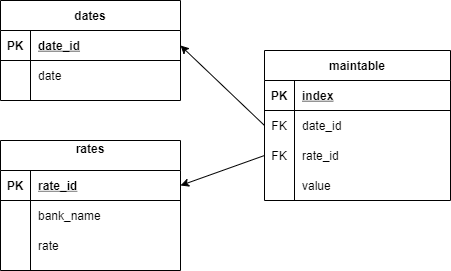

The diagram above was exported from draw.io. Its source (the exported page's mxGraphModel, read from the mxfile embedded in the PNG):
<mxGraphModel dx="1038" dy="579" grid="1" gridSize="10" guides="1" tooltips="1" connect="1" arrows="1" fold="1" page="1" pageScale="1" pageWidth="827" pageHeight="1169" math="0" shadow="0">
  <root>
    <mxCell id="0" />
    <mxCell id="1" parent="0" />
    <mxCell id="HsSY_F-6lxz-YOSixC23-1" value="maintable" style="shape=table;startSize=30;container=1;collapsible=1;childLayout=tableLayout;fixedRows=1;rowLines=0;fontStyle=1;align=center;resizeLast=1;" vertex="1" parent="1">
      <mxGeometry x="324" y="110" width="186" height="150" as="geometry" />
    </mxCell>
    <mxCell id="HsSY_F-6lxz-YOSixC23-2" value="" style="shape=partialRectangle;collapsible=0;dropTarget=0;pointerEvents=0;fillColor=none;top=0;left=0;bottom=1;right=0;points=[[0,0.5],[1,0.5]];portConstraint=eastwest;" vertex="1" parent="HsSY_F-6lxz-YOSixC23-1">
      <mxGeometry y="30" width="186" height="30" as="geometry" />
    </mxCell>
    <mxCell id="HsSY_F-6lxz-YOSixC23-3" value="PK" style="shape=partialRectangle;connectable=0;fillColor=none;top=0;left=0;bottom=0;right=0;fontStyle=1;overflow=hidden;" vertex="1" parent="HsSY_F-6lxz-YOSixC23-2">
      <mxGeometry width="30" height="30" as="geometry" />
    </mxCell>
    <mxCell id="HsSY_F-6lxz-YOSixC23-4" value="index" style="shape=partialRectangle;connectable=0;fillColor=none;top=0;left=0;bottom=0;right=0;align=left;spacingLeft=6;fontStyle=5;overflow=hidden;" vertex="1" parent="HsSY_F-6lxz-YOSixC23-2">
      <mxGeometry x="30" width="156" height="30" as="geometry" />
    </mxCell>
    <mxCell id="HsSY_F-6lxz-YOSixC23-5" value="" style="shape=partialRectangle;collapsible=0;dropTarget=0;pointerEvents=0;fillColor=none;top=0;left=0;bottom=0;right=0;points=[[0,0.5],[1,0.5]];portConstraint=eastwest;" vertex="1" parent="HsSY_F-6lxz-YOSixC23-1">
      <mxGeometry y="60" width="186" height="30" as="geometry" />
    </mxCell>
    <mxCell id="HsSY_F-6lxz-YOSixC23-6" value="FK" style="shape=partialRectangle;connectable=0;fillColor=none;top=0;left=0;bottom=0;right=0;editable=1;overflow=hidden;" vertex="1" parent="HsSY_F-6lxz-YOSixC23-5">
      <mxGeometry width="30" height="30" as="geometry" />
    </mxCell>
    <mxCell id="HsSY_F-6lxz-YOSixC23-7" value="date_id" style="shape=partialRectangle;connectable=0;fillColor=none;top=0;left=0;bottom=0;right=0;align=left;spacingLeft=6;overflow=hidden;" vertex="1" parent="HsSY_F-6lxz-YOSixC23-5">
      <mxGeometry x="30" width="156" height="30" as="geometry" />
    </mxCell>
    <mxCell id="HsSY_F-6lxz-YOSixC23-8" value="" style="shape=partialRectangle;collapsible=0;dropTarget=0;pointerEvents=0;fillColor=none;top=0;left=0;bottom=0;right=0;points=[[0,0.5],[1,0.5]];portConstraint=eastwest;" vertex="1" parent="HsSY_F-6lxz-YOSixC23-1">
      <mxGeometry y="90" width="186" height="30" as="geometry" />
    </mxCell>
    <mxCell id="HsSY_F-6lxz-YOSixC23-9" value="FK" style="shape=partialRectangle;connectable=0;fillColor=none;top=0;left=0;bottom=0;right=0;editable=1;overflow=hidden;" vertex="1" parent="HsSY_F-6lxz-YOSixC23-8">
      <mxGeometry width="30" height="30" as="geometry" />
    </mxCell>
    <mxCell id="HsSY_F-6lxz-YOSixC23-10" value="rate_id" style="shape=partialRectangle;connectable=0;fillColor=none;top=0;left=0;bottom=0;right=0;align=left;spacingLeft=6;overflow=hidden;" vertex="1" parent="HsSY_F-6lxz-YOSixC23-8">
      <mxGeometry x="30" width="156" height="30" as="geometry" />
    </mxCell>
    <mxCell id="HsSY_F-6lxz-YOSixC23-11" value="" style="shape=partialRectangle;collapsible=0;dropTarget=0;pointerEvents=0;fillColor=none;top=0;left=0;bottom=0;right=0;points=[[0,0.5],[1,0.5]];portConstraint=eastwest;" vertex="1" parent="HsSY_F-6lxz-YOSixC23-1">
      <mxGeometry y="120" width="186" height="30" as="geometry" />
    </mxCell>
    <mxCell id="HsSY_F-6lxz-YOSixC23-12" value="" style="shape=partialRectangle;connectable=0;fillColor=none;top=0;left=0;bottom=0;right=0;editable=1;overflow=hidden;" vertex="1" parent="HsSY_F-6lxz-YOSixC23-11">
      <mxGeometry width="30" height="30" as="geometry" />
    </mxCell>
    <mxCell id="HsSY_F-6lxz-YOSixC23-13" value="value" style="shape=partialRectangle;connectable=0;fillColor=none;top=0;left=0;bottom=0;right=0;align=left;spacingLeft=6;overflow=hidden;" vertex="1" parent="HsSY_F-6lxz-YOSixC23-11">
      <mxGeometry x="30" width="156" height="30" as="geometry" />
    </mxCell>
    <mxCell id="HsSY_F-6lxz-YOSixC23-29" value="dates" style="shape=table;startSize=30;container=1;collapsible=1;childLayout=tableLayout;fixedRows=1;rowLines=0;fontStyle=1;align=center;resizeLast=1;" vertex="1" parent="1">
      <mxGeometry x="60" y="60" width="180" height="100" as="geometry" />
    </mxCell>
    <mxCell id="HsSY_F-6lxz-YOSixC23-30" value="" style="shape=partialRectangle;collapsible=0;dropTarget=0;pointerEvents=0;fillColor=none;top=0;left=0;bottom=1;right=0;points=[[0,0.5],[1,0.5]];portConstraint=eastwest;" vertex="1" parent="HsSY_F-6lxz-YOSixC23-29">
      <mxGeometry y="30" width="180" height="30" as="geometry" />
    </mxCell>
    <mxCell id="HsSY_F-6lxz-YOSixC23-31" value="PK" style="shape=partialRectangle;connectable=0;fillColor=none;top=0;left=0;bottom=0;right=0;fontStyle=1;overflow=hidden;" vertex="1" parent="HsSY_F-6lxz-YOSixC23-30">
      <mxGeometry width="30" height="30" as="geometry" />
    </mxCell>
    <mxCell id="HsSY_F-6lxz-YOSixC23-32" value="date_id" style="shape=partialRectangle;connectable=0;fillColor=none;top=0;left=0;bottom=0;right=0;align=left;spacingLeft=6;fontStyle=5;overflow=hidden;" vertex="1" parent="HsSY_F-6lxz-YOSixC23-30">
      <mxGeometry x="30" width="150" height="30" as="geometry" />
    </mxCell>
    <mxCell id="HsSY_F-6lxz-YOSixC23-33" value="" style="shape=partialRectangle;collapsible=0;dropTarget=0;pointerEvents=0;fillColor=none;top=0;left=0;bottom=0;right=0;points=[[0,0.5],[1,0.5]];portConstraint=eastwest;" vertex="1" parent="HsSY_F-6lxz-YOSixC23-29">
      <mxGeometry y="60" width="180" height="30" as="geometry" />
    </mxCell>
    <mxCell id="HsSY_F-6lxz-YOSixC23-34" value="" style="shape=partialRectangle;connectable=0;fillColor=none;top=0;left=0;bottom=0;right=0;editable=1;overflow=hidden;" vertex="1" parent="HsSY_F-6lxz-YOSixC23-33">
      <mxGeometry width="30" height="30" as="geometry" />
    </mxCell>
    <mxCell id="HsSY_F-6lxz-YOSixC23-35" value="date" style="shape=partialRectangle;connectable=0;fillColor=none;top=0;left=0;bottom=0;right=0;align=left;spacingLeft=6;overflow=hidden;" vertex="1" parent="HsSY_F-6lxz-YOSixC23-33">
      <mxGeometry x="30" width="150" height="30" as="geometry" />
    </mxCell>
    <mxCell id="HsSY_F-6lxz-YOSixC23-42" value="rates&#10;" style="shape=table;startSize=30;container=1;collapsible=1;childLayout=tableLayout;fixedRows=1;rowLines=0;fontStyle=1;align=center;resizeLast=1;" vertex="1" parent="1">
      <mxGeometry x="60" y="200" width="180" height="130" as="geometry" />
    </mxCell>
    <mxCell id="HsSY_F-6lxz-YOSixC23-43" value="" style="shape=partialRectangle;collapsible=0;dropTarget=0;pointerEvents=0;fillColor=none;top=0;left=0;bottom=1;right=0;points=[[0,0.5],[1,0.5]];portConstraint=eastwest;" vertex="1" parent="HsSY_F-6lxz-YOSixC23-42">
      <mxGeometry y="30" width="180" height="30" as="geometry" />
    </mxCell>
    <mxCell id="HsSY_F-6lxz-YOSixC23-44" value="PK" style="shape=partialRectangle;connectable=0;fillColor=none;top=0;left=0;bottom=0;right=0;fontStyle=1;overflow=hidden;" vertex="1" parent="HsSY_F-6lxz-YOSixC23-43">
      <mxGeometry width="30" height="30" as="geometry" />
    </mxCell>
    <mxCell id="HsSY_F-6lxz-YOSixC23-45" value="rate_id" style="shape=partialRectangle;connectable=0;fillColor=none;top=0;left=0;bottom=0;right=0;align=left;spacingLeft=6;fontStyle=5;overflow=hidden;" vertex="1" parent="HsSY_F-6lxz-YOSixC23-43">
      <mxGeometry x="30" width="150" height="30" as="geometry" />
    </mxCell>
    <mxCell id="HsSY_F-6lxz-YOSixC23-46" value="" style="shape=partialRectangle;collapsible=0;dropTarget=0;pointerEvents=0;fillColor=none;top=0;left=0;bottom=0;right=0;points=[[0,0.5],[1,0.5]];portConstraint=eastwest;" vertex="1" parent="HsSY_F-6lxz-YOSixC23-42">
      <mxGeometry y="60" width="180" height="30" as="geometry" />
    </mxCell>
    <mxCell id="HsSY_F-6lxz-YOSixC23-47" value="" style="shape=partialRectangle;connectable=0;fillColor=none;top=0;left=0;bottom=0;right=0;editable=1;overflow=hidden;" vertex="1" parent="HsSY_F-6lxz-YOSixC23-46">
      <mxGeometry width="30" height="30" as="geometry" />
    </mxCell>
    <mxCell id="HsSY_F-6lxz-YOSixC23-48" value="bank_name" style="shape=partialRectangle;connectable=0;fillColor=none;top=0;left=0;bottom=0;right=0;align=left;spacingLeft=6;overflow=hidden;" vertex="1" parent="HsSY_F-6lxz-YOSixC23-46">
      <mxGeometry x="30" width="150" height="30" as="geometry" />
    </mxCell>
    <mxCell id="HsSY_F-6lxz-YOSixC23-49" value="" style="shape=partialRectangle;collapsible=0;dropTarget=0;pointerEvents=0;fillColor=none;top=0;left=0;bottom=0;right=0;points=[[0,0.5],[1,0.5]];portConstraint=eastwest;" vertex="1" parent="HsSY_F-6lxz-YOSixC23-42">
      <mxGeometry y="90" width="180" height="30" as="geometry" />
    </mxCell>
    <mxCell id="HsSY_F-6lxz-YOSixC23-50" value="" style="shape=partialRectangle;connectable=0;fillColor=none;top=0;left=0;bottom=0;right=0;editable=1;overflow=hidden;" vertex="1" parent="HsSY_F-6lxz-YOSixC23-49">
      <mxGeometry width="30" height="30" as="geometry" />
    </mxCell>
    <mxCell id="HsSY_F-6lxz-YOSixC23-51" value="rate" style="shape=partialRectangle;connectable=0;fillColor=none;top=0;left=0;bottom=0;right=0;align=left;spacingLeft=6;overflow=hidden;" vertex="1" parent="HsSY_F-6lxz-YOSixC23-49">
      <mxGeometry x="30" width="150" height="30" as="geometry" />
    </mxCell>
    <mxCell id="HsSY_F-6lxz-YOSixC23-58" value="" style="endArrow=classic;html=1;exitX=0;exitY=0.5;exitDx=0;exitDy=0;entryX=1;entryY=0.5;entryDx=0;entryDy=0;" edge="1" parent="1" source="HsSY_F-6lxz-YOSixC23-5" target="HsSY_F-6lxz-YOSixC23-30">
      <mxGeometry width="50" height="50" relative="1" as="geometry">
        <mxPoint x="390" y="320" as="sourcePoint" />
        <mxPoint x="440" y="270" as="targetPoint" />
      </mxGeometry>
    </mxCell>
    <mxCell id="HsSY_F-6lxz-YOSixC23-60" value="" style="endArrow=classic;html=1;entryX=1;entryY=0.5;entryDx=0;entryDy=0;exitX=0;exitY=0.5;exitDx=0;exitDy=0;" edge="1" parent="1" source="HsSY_F-6lxz-YOSixC23-8" target="HsSY_F-6lxz-YOSixC23-43">
      <mxGeometry width="50" height="50" relative="1" as="geometry">
        <mxPoint x="390" y="320" as="sourcePoint" />
        <mxPoint x="440" y="270" as="targetPoint" />
      </mxGeometry>
    </mxCell>
  </root>
</mxGraphModel>